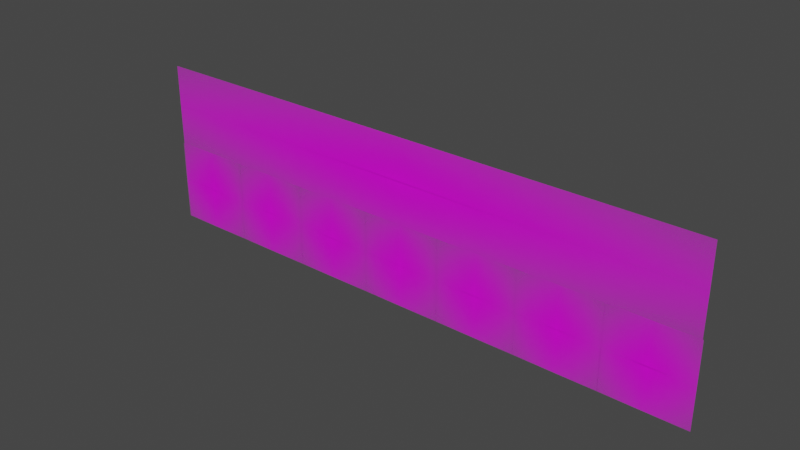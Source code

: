 # Source: windowCollection2.blend  (saved by Blender 3.6.13; exported with 4.5.12 LTS)
import bpy
from mathutils import Matrix  # noqa: F401  (used for matrix-valued properties, if any)

bpy.ops.wm.read_factory_settings(use_empty=True)
scene = bpy.context.scene
scene.name = 'Scene'

# ---- collections
col_collection = bpy.data.collections.new('Collection'); scene.collection.children.link(col_collection)

# ---- images (referenced by path relative to the original .blend; pixels are not part of the script)
import os
ASSET_DIR = os.environ.get("B2B_ASSET_DIR", "")  # directory of the original .blend (textures are referenced by path, not embedded)
HERE = os.path.dirname(os.path.abspath(__file__))  # packed textures are extracted next to this script under _unpacked/

def load_image(name, relpath, width, height, colorspace="sRGB"):
    """Load a texture the original file referenced (path relative to the .blend, or extracted next to this script)."""
    p = next((c for c in (os.path.join(HERE, relpath), os.path.join(ASSET_DIR, relpath)) if relpath and os.path.exists(c)), "")
    if p:
        img = bpy.data.images.load(p, check_existing=True)
        img.name = name
    else:  # same state as the original file: an image datablock whose file is absent (Cycles renders it pink)
        img = bpy.data.images.new(name, width, height)
        img.source = "FILE"
        img.filepath = "//" + (relpath or name)
    img.colorspace_settings.name = colorspace
    return img
img_ww4_png = load_image('ww4.png', 'ww4.png', 1024, 1024, 'sRGB')
img_ww3_png_001 = load_image('ww3.png.001', 'ww3.png', 1024, 1024, 'sRGB')
img_ww3_png = load_image('ww3.png', 'ww3.png', 1024, 1024, 'sRGB')
img_ww2_png_001 = load_image('ww2.png.001', 'ww2.png', 1024, 1024, 'sRGB')
img_ww2_png = load_image('ww2.png', 'ww2.png', 1024, 1024, 'sRGB')
img_ww1_png_001 = load_image('ww1.png.001', 'ww1.png', 1024, 1024, 'sRGB')
img_ww1_png = load_image('ww1.png', 'ww1.png', 1024, 1024, 'sRGB')
img_ed1_png_003 = load_image('ed1.png.003', 'ed1.png', 1024, 1024, 'sRGB')
img_sw3_png_002 = load_image('sw3.png.002', 'sw3.png', 1024, 1024, 'sRGB')
img_sw3_png_001 = load_image('sw3.png.001', 'sw3.png', 1024, 1024, 'sRGB')
img_sw3_png = load_image('sw3.png', 'sw3.png', 1024, 1024, 'sRGB')
img_sw2_png_001 = load_image('sw2.png.001', 'sw2.png', 1024, 1024, 'sRGB')
img_sw2_png = load_image('sw2.png', 'sw2.png', 1024, 1024, 'sRGB')
img_normal_sw3_png = load_image('normal_sw3.png', 'normal_sw3.png', 1024, 1024, 'sRGB')
img_sw1_png_001 = load_image('sw1.png.001', 'sw1.png', 1024, 1024, 'sRGB')
img_sw1_png = load_image('sw1.png', 'sw1.png', 1024, 1024, 'sRGB')
img_ed1_png = load_image('ed1.png', 'ed1.png', 1024, 1024, 'sRGB')

# ---- materials (node trees are filled in below, after node groups)
mat_ww4 = bpy.data.materials.new('ww4')
mat_ww4.surface_render_method = 'BLENDED'
mat_ww4.blend_method = 'BLEND'
mat_ww3_001 = bpy.data.materials.new('ww3.001')
mat_ww3_001.surface_render_method = 'BLENDED'
mat_ww3_001.blend_method = 'BLEND'
mat_ww3 = bpy.data.materials.new('ww3')
mat_ww3.surface_render_method = 'BLENDED'
mat_ww3.blend_method = 'BLEND'
mat_ww2_001 = bpy.data.materials.new('ww2.001')
mat_ww2_001.surface_render_method = 'BLENDED'
mat_ww2_001.blend_method = 'BLEND'
mat_ww2 = bpy.data.materials.new('ww2')
mat_ww2.surface_render_method = 'BLENDED'
mat_ww2.blend_method = 'BLEND'
mat_ww1_001 = bpy.data.materials.new('ww1.001')
mat_ww1_001.surface_render_method = 'BLENDED'
mat_ww1_001.blend_method = 'BLEND'
mat_ww1 = bpy.data.materials.new('ww1')
mat_ww1.surface_render_method = 'BLENDED'
mat_ww1.blend_method = 'BLEND'
mat_ed1_003 = bpy.data.materials.new('ed1.003')
mat_ed1_003.surface_render_method = 'BLENDED'
mat_ed1_003.blend_method = 'BLEND'
mat_sw3_002 = bpy.data.materials.new('sw3.002')
mat_sw3_002.surface_render_method = 'BLENDED'
mat_sw3_002.blend_method = 'BLEND'
mat_sw3_001 = bpy.data.materials.new('sw3.001')
mat_sw3_001.surface_render_method = 'BLENDED'
mat_sw3_001.blend_method = 'BLEND'
mat_sw3 = bpy.data.materials.new('sw3')
mat_sw3.surface_render_method = 'BLENDED'
mat_sw3.blend_method = 'BLEND'
mat_sw2_001 = bpy.data.materials.new('sw2.001')
mat_sw2_001.surface_render_method = 'BLENDED'
mat_sw2_001.blend_method = 'BLEND'
mat_sw2 = bpy.data.materials.new('sw2')
mat_sw2.surface_render_method = 'BLENDED'
mat_sw2.blend_method = 'BLEND'
mat_sw1_001 = bpy.data.materials.new('sw1.001')
mat_sw1_001.surface_render_method = 'BLENDED'
mat_sw1_001.blend_method = 'BLEND'
mat_sw1 = bpy.data.materials.new('sw1')
mat_sw1.surface_render_method = 'BLENDED'
mat_sw1.blend_method = 'BLEND'
mat_ed1 = bpy.data.materials.new('ed1')
mat_ed1.surface_render_method = 'BLENDED'
mat_ed1.blend_method = 'BLEND'

# ---- material node trees
mat_ww4.use_nodes = True; mat_ww4.node_tree.nodes.clear()
_N = mat_ww4.node_tree.nodes; _L = mat_ww4.node_tree.links
n0 = _N.new('ShaderNodeOutputMaterial'); n0.name = 'Material Output'; n0.location = (300, 300)
n1 = _N.new('ShaderNodeTexImage'); n1.name = 'Image Texture'; n1.location = (-200, 300)
n1.image = img_ww4_png
n1.extension = 'CLIP'
n2 = _N.new('ShaderNodeBsdfPrincipled'); n2.name = 'Principled BSDF'; n2.location = (0, 300)
n2.distribution = 'GGX'
n2.subsurface_method = 'RANDOM_WALK_SKIN'
n2.inputs[3].default_value = 1.45
n2.inputs[27].default_value = (0.0, 0.0, 0.0, 1.0)
n2.inputs[28].default_value = 1.0
_L.new(n1.outputs[0], n2.inputs[0])
_L.new(n1.outputs[1], n2.inputs[4])
_L.new(n2.outputs[0], n0.inputs[0])
n0.is_active_output = True
mat_ww3_001.use_nodes = True; mat_ww3_001.node_tree.nodes.clear()
_N = mat_ww3_001.node_tree.nodes; _L = mat_ww3_001.node_tree.links
n0 = _N.new('ShaderNodeOutputMaterial'); n0.name = 'Material Output'; n0.location = (300, 300)
n1 = _N.new('ShaderNodeTexImage'); n1.name = 'Image Texture'; n1.location = (-200, 300)
n1.image = img_ww3_png_001
n1.extension = 'CLIP'
n2 = _N.new('ShaderNodeBsdfPrincipled'); n2.name = 'Principled BSDF'; n2.location = (0, 300)
n2.distribution = 'GGX'
n2.subsurface_method = 'RANDOM_WALK_SKIN'
n2.inputs[3].default_value = 1.45
n2.inputs[27].default_value = (0.0, 0.0, 0.0, 1.0)
n2.inputs[28].default_value = 1.0
_L.new(n1.outputs[0], n2.inputs[0])
_L.new(n1.outputs[1], n2.inputs[4])
_L.new(n2.outputs[0], n0.inputs[0])
n0.is_active_output = True
mat_ww3.use_nodes = True; mat_ww3.node_tree.nodes.clear()
_N = mat_ww3.node_tree.nodes; _L = mat_ww3.node_tree.links
n0 = _N.new('ShaderNodeOutputMaterial'); n0.name = 'Material Output'; n0.location = (300, 300)
n1 = _N.new('ShaderNodeTexImage'); n1.name = 'Image Texture'; n1.location = (-200, 300)
n1.image = img_ww3_png
n1.extension = 'CLIP'
n2 = _N.new('ShaderNodeBsdfPrincipled'); n2.name = 'Principled BSDF'; n2.location = (0, 300)
n2.distribution = 'GGX'
n2.subsurface_method = 'RANDOM_WALK_SKIN'
n2.inputs[3].default_value = 1.45
n2.inputs[27].default_value = (0.0, 0.0, 0.0, 1.0)
n2.inputs[28].default_value = 1.0
_L.new(n1.outputs[0], n2.inputs[0])
_L.new(n1.outputs[1], n2.inputs[4])
_L.new(n2.outputs[0], n0.inputs[0])
n0.is_active_output = True
mat_ww2_001.use_nodes = True; mat_ww2_001.node_tree.nodes.clear()
_N = mat_ww2_001.node_tree.nodes; _L = mat_ww2_001.node_tree.links
n0 = _N.new('ShaderNodeOutputMaterial'); n0.name = 'Material Output'; n0.location = (300, 300)
n1 = _N.new('ShaderNodeTexImage'); n1.name = 'Image Texture'; n1.location = (-200, 300)
n1.image = img_ww2_png_001
n1.extension = 'CLIP'
n2 = _N.new('ShaderNodeBsdfPrincipled'); n2.name = 'Principled BSDF'; n2.location = (0, 300)
n2.distribution = 'GGX'
n2.subsurface_method = 'RANDOM_WALK_SKIN'
n2.inputs[3].default_value = 1.45
n2.inputs[27].default_value = (0.0, 0.0, 0.0, 1.0)
n2.inputs[28].default_value = 1.0
_L.new(n1.outputs[0], n2.inputs[0])
_L.new(n1.outputs[1], n2.inputs[4])
_L.new(n2.outputs[0], n0.inputs[0])
n0.is_active_output = True
mat_ww2.use_nodes = True; mat_ww2.node_tree.nodes.clear()
_N = mat_ww2.node_tree.nodes; _L = mat_ww2.node_tree.links
n0 = _N.new('ShaderNodeOutputMaterial'); n0.name = 'Material Output'; n0.location = (300, 300)
n1 = _N.new('ShaderNodeTexImage'); n1.name = 'Image Texture'; n1.location = (-200, 300)
n1.image = img_ww2_png
n1.extension = 'CLIP'
n2 = _N.new('ShaderNodeBsdfPrincipled'); n2.name = 'Principled BSDF'; n2.location = (0, 300)
n2.distribution = 'GGX'
n2.subsurface_method = 'RANDOM_WALK_SKIN'
n2.inputs[3].default_value = 1.45
n2.inputs[27].default_value = (0.0, 0.0, 0.0, 1.0)
n2.inputs[28].default_value = 1.0
_L.new(n1.outputs[0], n2.inputs[0])
_L.new(n1.outputs[1], n2.inputs[4])
_L.new(n2.outputs[0], n0.inputs[0])
n0.is_active_output = True
mat_ww1_001.use_nodes = True; mat_ww1_001.node_tree.nodes.clear()
_N = mat_ww1_001.node_tree.nodes; _L = mat_ww1_001.node_tree.links
n0 = _N.new('ShaderNodeOutputMaterial'); n0.name = 'Material Output'; n0.location = (300, 300)
n1 = _N.new('ShaderNodeTexImage'); n1.name = 'Image Texture'; n1.location = (-200, 300)
n1.image = img_ww1_png_001
n1.extension = 'CLIP'
n2 = _N.new('ShaderNodeBsdfPrincipled'); n2.name = 'Principled BSDF'; n2.location = (0, 300)
n2.distribution = 'GGX'
n2.subsurface_method = 'RANDOM_WALK_SKIN'
n2.inputs[3].default_value = 1.45
n2.inputs[27].default_value = (0.0, 0.0, 0.0, 1.0)
n2.inputs[28].default_value = 1.0
_L.new(n1.outputs[0], n2.inputs[0])
_L.new(n1.outputs[1], n2.inputs[4])
_L.new(n2.outputs[0], n0.inputs[0])
n0.is_active_output = True
mat_ww1.use_nodes = True; mat_ww1.node_tree.nodes.clear()
_N = mat_ww1.node_tree.nodes; _L = mat_ww1.node_tree.links
n0 = _N.new('ShaderNodeOutputMaterial'); n0.name = 'Material Output'; n0.location = (300, 300)
n1 = _N.new('ShaderNodeTexImage'); n1.name = 'Image Texture'; n1.location = (-200, 300)
n1.image = img_ww1_png
n1.extension = 'CLIP'
n2 = _N.new('ShaderNodeBsdfPrincipled'); n2.name = 'Principled BSDF'; n2.location = (0, 300)
n2.distribution = 'GGX'
n2.subsurface_method = 'RANDOM_WALK_SKIN'
n2.inputs[3].default_value = 1.45
n2.inputs[27].default_value = (0.0, 0.0, 0.0, 1.0)
n2.inputs[28].default_value = 1.0
_L.new(n1.outputs[0], n2.inputs[0])
_L.new(n1.outputs[1], n2.inputs[4])
_L.new(n2.outputs[0], n0.inputs[0])
n0.is_active_output = True
mat_ed1_003.use_nodes = True; mat_ed1_003.node_tree.nodes.clear()
_N = mat_ed1_003.node_tree.nodes; _L = mat_ed1_003.node_tree.links
n0 = _N.new('ShaderNodeOutputMaterial'); n0.name = 'Material Output'; n0.location = (300, 300)
n1 = _N.new('ShaderNodeTexImage'); n1.name = 'Image Texture'; n1.location = (-200, 300)
n1.image = img_ed1_png_003
n1.extension = 'CLIP'
n2 = _N.new('ShaderNodeBsdfPrincipled'); n2.name = 'Principled BSDF'; n2.location = (0, 300)
n2.distribution = 'GGX'
n2.subsurface_method = 'RANDOM_WALK_SKIN'
n2.inputs[3].default_value = 1.45
n2.inputs[27].default_value = (0.0, 0.0, 0.0, 1.0)
n2.inputs[28].default_value = 1.0
_L.new(n1.outputs[0], n2.inputs[0])
_L.new(n1.outputs[1], n2.inputs[4])
_L.new(n2.outputs[0], n0.inputs[0])
n0.is_active_output = True
mat_sw3_002.use_nodes = True; mat_sw3_002.node_tree.nodes.clear()
_N = mat_sw3_002.node_tree.nodes; _L = mat_sw3_002.node_tree.links
n0 = _N.new('ShaderNodeOutputMaterial'); n0.name = 'Material Output'; n0.location = (300, 300)
n1 = _N.new('ShaderNodeTexImage'); n1.name = 'Image Texture'; n1.location = (-200, 300)
n1.image = img_sw3_png_002
n1.extension = 'CLIP'
n2 = _N.new('ShaderNodeBsdfPrincipled'); n2.name = 'Principled BSDF'; n2.location = (0, 300)
n2.distribution = 'GGX'
n2.subsurface_method = 'RANDOM_WALK_SKIN'
n2.inputs[3].default_value = 1.45
n2.inputs[27].default_value = (0.0, 0.0, 0.0, 1.0)
n2.inputs[28].default_value = 1.0
_L.new(n1.outputs[0], n2.inputs[0])
_L.new(n1.outputs[1], n2.inputs[4])
_L.new(n2.outputs[0], n0.inputs[0])
n0.is_active_output = True
mat_sw3_001.use_nodes = True; mat_sw3_001.node_tree.nodes.clear()
_N = mat_sw3_001.node_tree.nodes; _L = mat_sw3_001.node_tree.links
n0 = _N.new('ShaderNodeOutputMaterial'); n0.name = 'Material Output'; n0.location = (300, 300)
n1 = _N.new('ShaderNodeTexImage'); n1.name = 'Image Texture'; n1.location = (-200, 300)
n1.image = img_sw3_png_001
n1.extension = 'CLIP'
n2 = _N.new('ShaderNodeBsdfPrincipled'); n2.name = 'Principled BSDF'; n2.location = (0, 300)
n2.distribution = 'GGX'
n2.subsurface_method = 'RANDOM_WALK_SKIN'
n2.inputs[3].default_value = 1.45
n2.inputs[27].default_value = (0.0, 0.0, 0.0, 1.0)
n2.inputs[28].default_value = 1.0
_L.new(n1.outputs[0], n2.inputs[0])
_L.new(n1.outputs[1], n2.inputs[4])
_L.new(n2.outputs[0], n0.inputs[0])
n0.is_active_output = True
mat_sw3.use_nodes = True; mat_sw3.node_tree.nodes.clear()
_N = mat_sw3.node_tree.nodes; _L = mat_sw3.node_tree.links
n0 = _N.new('ShaderNodeOutputMaterial'); n0.name = 'Material Output'; n0.location = (300, 300)
n1 = _N.new('ShaderNodeTexImage'); n1.name = 'Image Texture'; n1.location = (-200, 300)
n1.image = img_sw3_png
n1.extension = 'CLIP'
n2 = _N.new('ShaderNodeBsdfPrincipled'); n2.name = 'Principled BSDF'; n2.location = (0, 300)
n2.distribution = 'GGX'
n2.subsurface_method = 'RANDOM_WALK_SKIN'
n2.inputs[3].default_value = 1.45
n2.inputs[27].default_value = (0.0, 0.0, 0.0, 1.0)
n2.inputs[28].default_value = 1.0
_L.new(n1.outputs[0], n2.inputs[0])
_L.new(n1.outputs[1], n2.inputs[4])
_L.new(n2.outputs[0], n0.inputs[0])
n0.is_active_output = True
mat_sw2_001.use_nodes = True; mat_sw2_001.node_tree.nodes.clear()
_N = mat_sw2_001.node_tree.nodes; _L = mat_sw2_001.node_tree.links
n0 = _N.new('ShaderNodeOutputMaterial'); n0.name = 'Material Output'; n0.location = (300, 300)
n1 = _N.new('ShaderNodeTexImage'); n1.name = 'Image Texture'; n1.location = (-200, 300)
n1.image = img_sw2_png_001
n1.extension = 'CLIP'
n2 = _N.new('ShaderNodeBsdfPrincipled'); n2.name = 'Principled BSDF'; n2.location = (0, 300)
n2.distribution = 'GGX'
n2.subsurface_method = 'RANDOM_WALK_SKIN'
n2.inputs[3].default_value = 1.45
n2.inputs[27].default_value = (0.0, 0.0, 0.0, 1.0)
n2.inputs[28].default_value = 1.0
_L.new(n1.outputs[0], n2.inputs[0])
_L.new(n1.outputs[1], n2.inputs[4])
_L.new(n2.outputs[0], n0.inputs[0])
n0.is_active_output = True
mat_sw2.use_nodes = True; mat_sw2.node_tree.nodes.clear()
_N = mat_sw2.node_tree.nodes; _L = mat_sw2.node_tree.links
n0 = _N.new('ShaderNodeOutputMaterial'); n0.name = 'Material Output'; n0.location = (405, 302)
n1 = _N.new('ShaderNodeTexImage'); n1.name = 'Image Texture'; n1.location = (-445, 351)
n1.image = img_sw2_png
n1.extension = 'CLIP'
n2 = _N.new('ShaderNodeTexImage'); n2.name = 'Image Texture.001'; n2.location = (-448, -59)
n2.image = img_normal_sw3_png
n3 = _N.new('ShaderNodeNormalMap'); n3.name = 'Normal Map'; n3.location = (-138, -239)
n3.uv_map = 'UVMap'
n4 = _N.new('ShaderNodeBsdfPrincipled'); n4.name = 'Principled BSDF'; n4.location = (105, 302)
n4.distribution = 'GGX'
n4.subsurface_method = 'RANDOM_WALK_SKIN'
n4.inputs[3].default_value = 1.45
n4.inputs[27].default_value = (0.0, 0.0, 0.0, 1.0)
n4.inputs[28].default_value = 1.0
_L.new(n1.outputs[0], n4.inputs[0])
_L.new(n4.outputs[0], n0.inputs[0])
_L.new(n2.outputs[0], n3.inputs[0])
_L.new(n1.outputs[1], n4.inputs[4])
_L.new(n3.outputs[0], n4.inputs[5])
n0.is_active_output = True
mat_sw1_001.use_nodes = True; mat_sw1_001.node_tree.nodes.clear()
_N = mat_sw1_001.node_tree.nodes; _L = mat_sw1_001.node_tree.links
n0 = _N.new('ShaderNodeOutputMaterial'); n0.name = 'Material Output'; n0.location = (300, 300)
n1 = _N.new('ShaderNodeTexImage'); n1.name = 'Image Texture'; n1.location = (-200, 300)
n1.image = img_sw1_png_001
n1.extension = 'CLIP'
n2 = _N.new('ShaderNodeBsdfPrincipled'); n2.name = 'Principled BSDF'; n2.location = (0, 300)
n2.distribution = 'GGX'
n2.subsurface_method = 'RANDOM_WALK_SKIN'
n2.inputs[3].default_value = 1.45
n2.inputs[27].default_value = (0.0, 0.0, 0.0, 1.0)
n2.inputs[28].default_value = 1.0
_L.new(n1.outputs[0], n2.inputs[0])
_L.new(n1.outputs[1], n2.inputs[4])
_L.new(n2.outputs[0], n0.inputs[0])
n0.is_active_output = True
mat_sw1.use_nodes = True; mat_sw1.node_tree.nodes.clear()
_N = mat_sw1.node_tree.nodes; _L = mat_sw1.node_tree.links
n0 = _N.new('ShaderNodeOutputMaterial'); n0.name = 'Material Output'; n0.location = (300, 300)
n1 = _N.new('ShaderNodeTexImage'); n1.name = 'Image Texture'; n1.location = (-200, 300)
n1.image = img_sw1_png
n1.extension = 'CLIP'
n2 = _N.new('ShaderNodeBsdfPrincipled'); n2.name = 'Principled BSDF'; n2.location = (0, 300)
n2.distribution = 'GGX'
n2.subsurface_method = 'RANDOM_WALK_SKIN'
n2.inputs[3].default_value = 1.45
n2.inputs[27].default_value = (0.0, 0.0, 0.0, 1.0)
n2.inputs[28].default_value = 1.0
_L.new(n1.outputs[0], n2.inputs[0])
_L.new(n1.outputs[1], n2.inputs[4])
_L.new(n2.outputs[0], n0.inputs[0])
n0.is_active_output = True
mat_ed1.use_nodes = True; mat_ed1.node_tree.nodes.clear()
_N = mat_ed1.node_tree.nodes; _L = mat_ed1.node_tree.links
n0 = _N.new('ShaderNodeOutputMaterial'); n0.name = 'Material Output'; n0.location = (300, 300)
n1 = _N.new('ShaderNodeTexImage'); n1.name = 'Image Texture'; n1.location = (-200, 300)
n1.image = img_ed1_png
n1.extension = 'CLIP'
n2 = _N.new('ShaderNodeBsdfPrincipled'); n2.name = 'Principled BSDF'; n2.location = (0, 300)
n2.distribution = 'GGX'
n2.subsurface_method = 'RANDOM_WALK_SKIN'
n2.inputs[3].default_value = 1.45
n2.inputs[27].default_value = (0.0, 0.0, 0.0, 1.0)
n2.inputs[28].default_value = 1.0
_L.new(n1.outputs[0], n2.inputs[0])
_L.new(n1.outputs[1], n2.inputs[4])
_L.new(n2.outputs[0], n0.inputs[0])
n0.is_active_output = True

# ---- world
world_world = bpy.data.worlds.new('World'); scene.world = world_world
world_world.use_nodes = True; world_world.node_tree.nodes.clear()
_N = world_world.node_tree.nodes; _L = world_world.node_tree.links
n0 = _N.new('ShaderNodeOutputWorld'); n0.name = 'World Output'; n0.location = (300, 300)
n1 = _N.new('ShaderNodeBackground'); n1.name = 'Background'; n1.location = (10, 300)
n1.inputs[0].default_value = (0.05088, 0.05088, 0.05088, 1.0)
_L.new(n1.outputs[0], n0.inputs[0])
n0.is_active_output = True
world_world.color = (0.05088, 0.05088, 0.05088)
world_world.use_sun_shadow = False
world_world.sun_shadow_jitter_overblur = 0.0

# ---- meshes
me_ww4 = bpy.data.meshes.new('ww4')
me_ww4.from_pydata([(-0.5014, -0.9156, -0.6538), (0.4986, -0.9156, -0.6538), (-0.5014, -0.9156, 0.3462), (0.4986, -0.9156, 0.3462)], [], [(0, 1, 3, 2)])
_uv = me_ww4.uv_layers.new(name='UVMap')
_uv.uv.foreach_set('vector', [0.0, 0.0, 1.0, 0.0, 1.0, 1.0, 0.0, 1.0])
me_ww4.materials.append(mat_ww4)
me_ww4.update()
me_ww3_001 = bpy.data.meshes.new('ww3.001')
me_ww3_001.from_pydata([(2.478, -0.9156, -0.6538), (3.478, -0.9156, -0.6538), (2.478, -0.9156, 0.3462), (3.478, -0.9156, 0.3462)], [], [(0, 1, 3, 2)])
_uv = me_ww3_001.uv_layers.new(name='UVMap')
_uv.uv.foreach_set('vector', [0.0, 0.0, 1.0, 0.0, 1.0, 1.0, 0.0, 1.0])
me_ww3_001.materials.append(mat_ww3_001)
me_ww3_001.update()
me_ww3 = bpy.data.meshes.new('ww3')
me_ww3.from_pydata([(-1.499, -0.9156, -0.6538), (-0.4989, -0.9156, -0.6538), (-1.499, -0.9156, 0.3462), (-0.4989, -0.9156, 0.3462)], [], [(0, 1, 3, 2)])
_uv = me_ww3.uv_layers.new(name='UVMap')
_uv.uv.foreach_set('vector', [0.0, 0.0, 1.0, 0.0, 1.0, 1.0, 0.0, 1.0])
me_ww3.materials.append(mat_ww3)
me_ww3.update()
me_ww2_001 = bpy.data.meshes.new('ww2.001')
me_ww2_001.from_pydata([(1.488, -0.9156, -0.6538), (2.488, -0.9156, -0.6538), (1.488, -0.9156, 0.3462), (2.488, -0.9156, 0.3462)], [], [(0, 1, 3, 2)])
_uv = me_ww2_001.uv_layers.new(name='UVMap')
_uv.uv.foreach_set('vector', [0.0, 0.0, 1.0, 0.0, 1.0, 1.0, 0.0, 1.0])
me_ww2_001.materials.append(mat_ww2_001)
me_ww2_001.update()
me_ww2 = bpy.data.meshes.new('ww2')
me_ww2.from_pydata([(-2.489, -0.9156, -0.6538), (-1.489, -0.9156, -0.6538), (-2.489, -0.9156, 0.3462), (-1.489, -0.9156, 0.3462)], [], [(0, 1, 3, 2)])
_uv = me_ww2.uv_layers.new(name='UVMap')
_uv.uv.foreach_set('vector', [0.0, 0.0, 1.0, 0.0, 1.0, 1.0, 0.0, 1.0])
me_ww2.materials.append(mat_ww2)
me_ww2.update()
me_ww1_001 = bpy.data.meshes.new('ww1.001')
me_ww1_001.from_pydata([(0.4923, -0.9156, -0.6538), (1.492, -0.9156, -0.6538), (0.4923, -0.9156, 0.3462), (1.492, -0.9156, 0.3462)], [], [(0, 1, 3, 2)])
_uv = me_ww1_001.uv_layers.new(name='UVMap')
_uv.uv.foreach_set('vector', [0.0, 0.0, 1.0, 0.0, 1.0, 1.0, 0.0, 1.0])
me_ww1_001.materials.append(mat_ww1_001)
me_ww1_001.update()
me_ww1 = bpy.data.meshes.new('ww1')
me_ww1.from_pydata([(-3.485, -0.9156, -0.6538), (-2.485, -0.9156, -0.6538), (-3.485, -0.9156, 0.3462), (-2.485, -0.9156, 0.3462)], [], [(0, 1, 3, 2)])
_uv = me_ww1.uv_layers.new(name='UVMap')
_uv.uv.foreach_set('vector', [0.0, 0.0, 1.0, 0.0, 1.0, 1.0, 0.0, 1.0])
me_ww1.materials.append(mat_ww1)
me_ww1.update()
me_ed1_003 = bpy.data.meshes.new('ed1.003')
me_ed1_003.from_pydata([(-3.47, -0.9156, 0.3463), (3.467, -0.9156, 0.3463), (-3.47, -0.9156, 1.346), (3.467, -0.9156, 1.346)], [], [(0, 1, 3, 2)])
_uv = me_ed1_003.uv_layers.new(name='UVMap')
_uv.uv.foreach_set('vector', [0.0, 0.0, 1.0, 0.0, 1.0, 1.0, 0.0, 1.0])
me_ed1_003.materials.append(mat_ed1_003)
me_ed1_003.update()
me_sw3_002 = bpy.data.meshes.new('sw3.002')
me_sw3_002.from_pydata([(-0.5, -0.5, 0.0), (0.5, -0.5, 0.0), (-0.5, 0.5, 0.0), (0.5, 0.5, 0.0)], [], [(0, 1, 3, 2)])
_uv = me_sw3_002.uv_layers.new(name='UVMap')
_uv.uv.foreach_set('vector', [0.0, 0.0, 1.0, 0.0, 1.0, 1.0, 0.0, 1.0])
me_sw3_002.materials.append(mat_sw3_002)
me_sw3_002.update()
me_sw3_001 = bpy.data.meshes.new('sw3.001')
me_sw3_001.from_pydata([(-0.5, -0.5, 0.0), (0.5, -0.5, 0.0), (-0.5, 0.5, 0.0), (0.5, 0.5, 0.0)], [], [(0, 1, 3, 2)])
_uv = me_sw3_001.uv_layers.new(name='UVMap')
_uv.uv.foreach_set('vector', [0.0, 0.0, 1.0, 0.0, 1.0, 1.0, 0.0, 1.0])
me_sw3_001.materials.append(mat_sw3_001)
me_sw3_001.update()
me_sw3 = bpy.data.meshes.new('sw3')
me_sw3.from_pydata([(-0.5, -0.5, 0.0), (0.5, -0.5, 0.0), (-0.5, 0.5, 0.0), (0.5, 0.5, 0.0)], [], [(0, 1, 3, 2)])
_uv = me_sw3.uv_layers.new(name='UVMap')
_uv.uv.foreach_set('vector', [0.0, 0.0, 1.0, 0.0, 1.0, 1.0, 0.0, 1.0])
me_sw3.materials.append(mat_sw3)
me_sw3.update()
me_sw2_001 = bpy.data.meshes.new('sw2.001')
me_sw2_001.from_pydata([(-0.5, -0.5, 0.0), (0.5, -0.5, 0.0), (-0.5, 0.5, 0.0), (0.5, 0.5, 0.0)], [], [(0, 1, 3, 2)])
_uv = me_sw2_001.uv_layers.new(name='UVMap')
_uv.uv.foreach_set('vector', [0.0, 0.0, 1.0, 0.0, 1.0, 1.0, 0.0, 1.0])
me_sw2_001.materials.append(mat_sw2_001)
me_sw2_001.update()
me_sw2 = bpy.data.meshes.new('sw2')
me_sw2.from_pydata([(-0.5, -0.5, 0.0), (0.5, -0.5, 0.0), (-0.5, 0.5, 0.0), (0.5, 0.5, 0.0)], [], [(0, 1, 3, 2)])
_uv = me_sw2.uv_layers.new(name='UVMap')
_uv.uv.foreach_set('vector', [0.0, 0.0, 1.0, 0.0, 1.0, 1.0, 0.0, 1.0])
me_sw2.materials.append(mat_sw2)
me_sw2.update()
me_sw1_001 = bpy.data.meshes.new('sw1.001')
me_sw1_001.from_pydata([(-0.5, -0.5, 0.0), (0.5, -0.5, 0.0), (-0.5, 0.5, 0.0), (0.5, 0.5, 0.0)], [], [(0, 1, 3, 2)])
_uv = me_sw1_001.uv_layers.new(name='UVMap')
_uv.uv.foreach_set('vector', [0.0, 0.0, 1.0, 0.0, 1.0, 1.0, 0.0, 1.0])
me_sw1_001.materials.append(mat_sw1_001)
me_sw1_001.update()
me_sw1 = bpy.data.meshes.new('sw1')
me_sw1.from_pydata([(-0.5, -0.5, 0.0), (0.5, -0.5, 0.0), (-0.5, 0.5, 0.0), (0.5, 0.5, 0.0)], [], [(0, 1, 3, 2)])
_uv = me_sw1.uv_layers.new(name='UVMap')
_uv.uv.foreach_set('vector', [0.0, 0.0, 1.0, 0.0, 1.0, 1.0, 0.0, 1.0])
me_sw1.materials.append(mat_sw1)
me_sw1.update()
me_ed1 = bpy.data.meshes.new('ed1')
me_ed1.from_pydata([(-3.84, -0.5, 0.0), (3.84, -0.5, 0.0), (-3.84, 0.5, 0.0), (3.84, 0.5, 0.0)], [], [(0, 1, 3, 2)])
_uv = me_ed1.uv_layers.new(name='UVMap')
_uv.uv.foreach_set('vector', [0.0, 0.0, 1.0, 0.0, 1.0, 1.0, 0.0, 1.0])
me_ed1.materials.append(mat_ed1)
me_ed1.update()

# ---- objects
ob_ww4 = bpy.data.objects.new('ww4', me_ww4)
ob_ww3_001 = bpy.data.objects.new('ww3.001', me_ww3_001)
ob_ww3 = bpy.data.objects.new('ww3', me_ww3)
ob_ww2_001 = bpy.data.objects.new('ww2.001', me_ww2_001)
ob_ww2 = bpy.data.objects.new('ww2', me_ww2)
ob_ww1_001 = bpy.data.objects.new('ww1.001', me_ww1_001)
ob_ww1 = bpy.data.objects.new('ww1', me_ww1)
ob_ed1_003 = bpy.data.objects.new('ed1.003', me_ed1_003)
ob_sw3_002 = bpy.data.objects.new('sw3.002', me_sw3_002)
ob_sw3_001 = bpy.data.objects.new('sw3.001', me_sw3_001)
ob_sw3 = bpy.data.objects.new('sw3', me_sw3)
ob_sw2_001 = bpy.data.objects.new('sw2.001', me_sw2_001)
ob_sw2 = bpy.data.objects.new('sw2', me_sw2)
ob_sw1_001 = bpy.data.objects.new('sw1.001', me_sw1_001)
ob_sw1 = bpy.data.objects.new('sw1', me_sw1)
ob_ed1 = bpy.data.objects.new('ed1', me_ed1)

# ---- transforms, parenting, visibility, modifiers, constraints
ob_ww4.location = (0.0, 0.0, 0.0)
ob_ww3_001.location = (0.0, 0.0, 0.0)
ob_ww3.location = (0.0, 0.0, 0.0)
ob_ww2_001.location = (0.0, 0.0, 0.0)
ob_ww2.location = (0.0, 0.0, 0.0)
ob_ww1_001.location = (0.0, 0.0, 0.0)
ob_ww1.location = (0.0, 0.0, 0.0)
ob_ed1_003.location = (0.0, 0.0, 0.0)
ob_sw3_002.location = (2.977, -0.9156, -0.1499)
ob_sw3_002.rotation_euler = (1.571, -0.0, 0.0)
ob_sw3_001.location = (1.982, -0.9156, -0.1499)
ob_sw3_001.rotation_euler = (1.571, -0.0, 0.0)
ob_sw3.location = (-0.9875, -0.9156, -0.1499)
ob_sw3.rotation_euler = (1.571, -0.0, 0.0)
ob_sw2_001.location = (0.9882, -0.9156, -0.1499)
ob_sw2_001.rotation_euler = (1.571, -0.0, 0.0)
ob_sw2.location = (-1.981, -0.9156, -0.1499)
ob_sw2.rotation_euler = (1.571, -0.0, 0.0)
ob_sw1_001.location = (0.000433, -0.9156, -0.1499)
ob_sw1_001.rotation_euler = (1.571, -0.0, 0.0)
ob_sw1.location = (-2.969, -0.9156, -0.1499)
ob_sw1.rotation_euler = (1.571, -0.0, 0.0)
ob_ed1.location = (-2.384e-07, -0.9156, 0.8463)
ob_ed1.rotation_euler = (1.571, -0.0, 0.0)
ob_ed1.scale = (0.9032, 1.0, 1.0)

# ---- collection membership
col_collection.objects.link(ob_ww4)
col_collection.objects.link(ob_ww3_001)
col_collection.objects.link(ob_ww3)
col_collection.objects.link(ob_ww2_001)
col_collection.objects.link(ob_ww2)
col_collection.objects.link(ob_ww1_001)
col_collection.objects.link(ob_ww1)
col_collection.objects.link(ob_ed1_003)
col_collection.objects.link(ob_sw3_002)
col_collection.objects.link(ob_sw3_001)
col_collection.objects.link(ob_sw3)
col_collection.objects.link(ob_sw2_001)
col_collection.objects.link(ob_sw2)
col_collection.objects.link(ob_sw1_001)
col_collection.objects.link(ob_sw1)
col_collection.objects.link(ob_ed1)

# ---- scene / render settings (as saved in the file)
scene.frame_start = 1; scene.frame_end = 250; scene.frame_set(1)
scene.render.engine = 'BLENDER_EEVEE_NEXT'
scene.cycles.sampling_pattern = 'TABULATED_SOBOL'
scene.cycles.use_light_tree = False
scene.view_settings.view_transform = 'Filmic'
bpy.context.view_layer.update()

# ---- added for rendering (the .blend has no active camera and no usable light): camera, sun
cam_auto = bpy.data.cameras.new('AutoCamera')
cam_auto.lens = 50.0
cam_auto.sensor_width = 36.0
cam_auto.clip_end = 1000.0
ob_auto_camera = bpy.data.objects.new('AutoCamera', cam_auto)
scene.collection.objects.link(ob_auto_camera)
ob_auto_camera.location = (6.69975, -8.95919, 5.70866)
ob_auto_camera.rotation_euler = (1.09748, -7.21219e-08, 0.694738)
scene.camera = ob_auto_camera
light_auto_sun = bpy.data.lights.new('AutoSun', 'SUN')
light_auto_sun.energy = 3.0
light_auto_sun.angle = 0.0523599
ob_auto_sun = bpy.data.objects.new('AutoSun', light_auto_sun)
scene.collection.objects.link(ob_auto_sun)
ob_auto_sun.rotation_euler = (0.872665, 0.174533, 0.523599)
bpy.context.view_layer.update()
